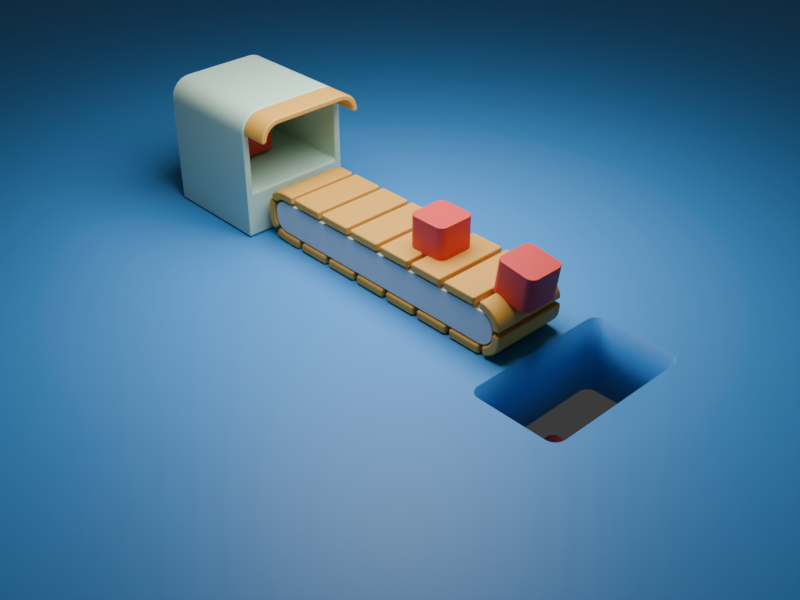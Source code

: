 # Source: bagaj_animation.blend  (saved by Blender 4.0.36; exported with 4.5.12 LTS)
import bpy
from mathutils import Matrix  # noqa: F401  (used for matrix-valued properties, if any)

bpy.ops.wm.read_factory_settings(use_empty=True)
scene = bpy.context.scene
scene.name = 'Scene'

# ---- collections
col_collection = bpy.data.collections.new('Collection'); scene.collection.children.link(col_collection)

# ---- materials (node trees are filled in below, after node groups)
mat_material_001 = bpy.data.materials.new('Material.001')
mat_material_003 = bpy.data.materials.new('Material.003')
mat_material_002 = bpy.data.materials.new('Material.002')
mat_bg = bpy.data.materials.new('bg')

# ---- node groups
ng_auto_smooth = bpy.data.node_groups.new('Auto Smooth', 'GeometryNodeTree')
_s = ng_auto_smooth.interface.new_socket(name='Geometry', in_out='OUTPUT', socket_type='NodeSocketGeometry')
_s = ng_auto_smooth.interface.new_socket(name='Geometry', in_out='INPUT', socket_type='NodeSocketGeometry')
_s = ng_auto_smooth.interface.new_socket(name='Angle', in_out='INPUT', socket_type='NodeSocketFloat')
_s.subtype = 'ANGLE'
_s.min_value = 0.0
_s.max_value = 3.142
ng_auto_smooth.is_modifier = True
_N = ng_auto_smooth.nodes; _L = ng_auto_smooth.links
n0 = _N.new('NodeGroupOutput'); n0.name = 'Group Output'; n0.location = (480, -100)
n1 = _N.new('NodeGroupInput'); n1.name = 'Group Input'; n1.location = (-420, -300)
n2 = _N.new('NodeGroupInput'); n2.name = 'Group Input.001'; n2.location = (-60, -100)
n3 = _N.new('GeometryNodeSetShadeSmooth'); n3.name = 'Set Shade Smooth'; n3.location = (120, -100)
n3.domain = 'EDGE'
n4 = _N.new('GeometryNodeSetShadeSmooth'); n4.name = 'Set Shade Smooth.001'; n4.location = (300, -100)
n5 = _N.new('GeometryNodeInputMeshEdgeAngle'); n5.name = 'Edge Angle'; n5.location = (-420, -220)
n6 = _N.new('GeometryNodeInputEdgeSmooth'); n6.name = 'Is Edge Smooth'; n6.location = (-60, -160)
n7 = _N.new('GeometryNodeInputShadeSmooth'); n7.name = 'Is Face Smooth'; n7.location = (-240, -340)
n8 = _N.new('FunctionNodeBooleanMath'); n8.name = 'Boolean Math'; n8.location = (-60, -220)
n9 = _N.new('FunctionNodeCompare'); n9.name = 'Compare'; n9.location = (-240, -180)
n9.operation = 'LESS_EQUAL'
_L.new(n5.outputs[0], n9.inputs[0])
_L.new(n4.outputs[0], n0.inputs[0])
_L.new(n1.outputs[1], n9.inputs[1])
_L.new(n9.outputs[0], n8.inputs[0])
_L.new(n7.outputs[0], n8.inputs[1])
_L.new(n2.outputs[0], n3.inputs[0])
_L.new(n6.outputs[0], n3.inputs[1])
_L.new(n3.outputs[0], n4.inputs[0])
_L.new(n8.outputs[0], n3.inputs[2])
n0.is_active_output = True

# ---- material node trees
mat_material_001.use_nodes = True; mat_material_001.node_tree.nodes.clear()
_N = mat_material_001.node_tree.nodes; _L = mat_material_001.node_tree.links
n0 = _N.new('ShaderNodeBsdfPrincipled'); n0.name = 'Principled BSDF'; n0.location = (10, 300)
n0.inputs[0].default_value = (0.8004, 0.4164, 0.07159, 1.0)
n0.inputs[3].default_value = 1.45
n1 = _N.new('ShaderNodeOutputMaterial'); n1.name = 'Material Output'; n1.location = (300, 300)
_L.new(n0.outputs[0], n1.inputs[0])
n1.is_active_output = True
mat_material_003.use_nodes = True; mat_material_003.node_tree.nodes.clear()
_N = mat_material_003.node_tree.nodes; _L = mat_material_003.node_tree.links
n0 = _N.new('ShaderNodeBsdfPrincipled'); n0.name = 'Principled BSDF'; n0.location = (10, 300)
n0.inputs[0].default_value = (0.5499, 0.8025, 0.6442, 1.0)
n0.inputs[3].default_value = 1.45
n1 = _N.new('ShaderNodeOutputMaterial'); n1.name = 'Material Output'; n1.location = (300, 300)
_L.new(n0.outputs[0], n1.inputs[0])
n1.is_active_output = True
mat_material_002.use_nodes = True; mat_material_002.node_tree.nodes.clear()
_N = mat_material_002.node_tree.nodes; _L = mat_material_002.node_tree.links
n0 = _N.new('ShaderNodeBsdfPrincipled'); n0.name = 'Principled BSDF'; n0.location = (10, 300)
n0.inputs[0].default_value = (0.8003, 0.05394, 0.05394, 1.0)
n0.inputs[3].default_value = 1.45
n1 = _N.new('ShaderNodeOutputMaterial'); n1.name = 'Material Output'; n1.location = (300, 300)
_L.new(n0.outputs[0], n1.inputs[0])
n1.is_active_output = True
mat_bg.use_nodes = True; mat_bg.node_tree.nodes.clear()
_N = mat_bg.node_tree.nodes; _L = mat_bg.node_tree.links
n0 = _N.new('ShaderNodeBsdfPrincipled'); n0.name = 'Principled BSDF'; n0.location = (10, 300)
n0.inputs[0].default_value = (0.06568, 0.3293, 0.8009, 1.0)
n0.inputs[3].default_value = 1.45
n1 = _N.new('ShaderNodeOutputMaterial'); n1.name = 'Material Output'; n1.location = (300, 300)
_L.new(n0.outputs[0], n1.inputs[0])
n1.is_active_output = True

# ---- world
world_world = bpy.data.worlds.new('World'); scene.world = world_world
world_world.use_nodes = True; world_world.node_tree.nodes.clear()
_N = world_world.node_tree.nodes; _L = world_world.node_tree.links
n0 = _N.new('ShaderNodeOutputWorld'); n0.name = 'World Output'; n0.location = (300, 300)
n1 = _N.new('ShaderNodeBackground'); n1.name = 'Background'; n1.location = (10, 300)
n1.inputs[0].default_value = (0.05088, 0.05088, 0.05088, 1.0)
_L.new(n1.outputs[0], n0.inputs[0])
n0.is_active_output = True
world_world.color = (0.05088, 0.05088, 0.05088)
world_world.use_sun_shadow = False
world_world.sun_shadow_jitter_overblur = 0.0

# ---- cameras
cam_camera = bpy.data.cameras.new('Camera')
cam_camera.clip_end = 100.0
cam_camera.ortho_scale = 7.314

# ---- lights
light_area = bpy.data.lights.new('Area', 'AREA')
light_area.transmission_factor = 0.0
light_area.energy = 500.0
light_area.shadow_maximum_resolution = 0.006
light_area.use_absolute_resolution = True
light_area.shape = 'DISK'
light_area.size = 1.0
light_area.size_y = 1.0
light_area_001 = bpy.data.lights.new('Area.001', 'AREA')
light_area_001.transmission_factor = 0.0
light_area_001.energy = 500.0
light_area_001.shadow_maximum_resolution = 0.006
light_area_001.use_absolute_resolution = True
light_area_001.shape = 'DISK'
light_area_001.size = 1.0
light_area_001.size_y = 1.0

# ---- meshes
me_plane_001 = bpy.data.meshes.new('Plane.001')
me_plane_001.from_pydata([(-2.682e-07, -0.5811, 0.0), (0.5311, -0.5811, 0.0), (-2.682e-07, 0.5811, 0.0), (0.5311, 0.5811, 0.0), (0.08852, -0.5811, 0.0), (0.177, -0.5811, 0.0), (0.2656, -0.5811, 0.0), (0.3541, -0.5811, 0.0), (0.4426, -0.5811, 0.0), (0.4426, 0.5811, 0.0), (0.3541, 0.5811, 0.0), (0.2656, 0.5811, 0.0), (0.177, 0.5811, 0.0), (0.08852, 0.5811, 0.0)], [], [(8, 1, 3, 9), (0, 4, 13, 2), (4, 5, 12, 13), (5, 6, 11, 12), (6, 7, 10, 11), (7, 8, 9, 10)])
me_plane_001.polygons.foreach_set('use_smooth', [True] * 6)
_uv = me_plane_001.uv_layers.new(name='UVMap')
_uv.uv.foreach_set('vector', [0.8333, 0.0, 1.0, 0.0, 1.0, 1.0, 0.8333, 1.0, 0.0, 0.0, 0.1667, 0.0, 0.1667, 1.0, 0.0, 1.0, 0.1667, 0.0, 0.3333, 0.0, 0.3333, 1.0, 0.1667, 1.0, 0.3333, 0.0, 0.5, 0.0, 0.5, 1.0, 0.3333, 1.0, 0.5, 0.0, 0.6667, 0.0, 0.6667, 1.0, 0.5, 1.0, 0.6667, 0.0, 0.8333, 0.0, 0.8333, 1.0, 0.6667, 1.0])
me_plane_001.materials.append(mat_material_001)
me_plane_001.update()
me_plane_002 = bpy.data.meshes.new('Plane.002')
me_plane_002.from_pydata([(-2.078, -0.5448, -0.06802), (-2.048, -0.5448, -0.1264), (-2.002, -0.5448, -0.1728), (-1.943, -0.5448, -0.2025), (-1.878, 0.0, -0.2128), (-2.088, 0.0, 0.02279), (-1.943, 0.0, -0.2025), (-2.002, 0.0, -0.1728), (-2.048, 0.0, -0.1264), (-2.078, 0.0, -0.06802), (2.088, 0.0, 0.02279), (1.878, 0.0, -0.2128), (2.078, 0.0, -0.06802), (2.048, 0.0, -0.1264), (2.002, 0.0, -0.1728), (1.943, 0.0, -0.2025), (-1.878, 0.0, 0.2583), (-1.878, -0.5448, -0.2128), (-1.943, 0.0, 0.2481), (-2.002, 0.0, 0.2183), (-2.048, 0.0, 0.172), (-2.078, 0.0, 0.1136), (1.878, 0.0, 0.2583), (-2.088, -0.5448, 0.02279), (1.943, 0.0, 0.2481), (2.002, 0.0, 0.2183), (2.048, 0.0, 0.172), (2.078, 0.0, 0.1136), (2.088, -0.5448, 0.02279), (1.878, -0.5448, -0.2128), (2.078, -0.5448, -0.06802), (2.048, -0.5448, -0.1264), (2.002, -0.5448, -0.1728), (1.943, -0.5448, -0.2025), (-1.878, -0.5448, 0.2583), (-1.943, -0.5448, 0.2481), (-2.002, -0.5448, 0.2183), (-2.048, -0.5448, 0.172), (-2.078, -0.5448, 0.1136), (1.878, -0.5448, 0.2583), (1.943, -0.5448, 0.2481), (2.002, -0.5448, 0.2183), (2.048, -0.5448, 0.172), (2.078, -0.5448, 0.1136)], [], [(23, 0, 1, 2, 3, 17, 29, 33, 32, 31, 30, 28, 43, 42, 41, 40, 39, 34, 35, 36, 37, 38), (4, 11, 29, 17), (19, 20, 37, 36), (10, 27, 43, 28), (27, 26, 42, 43), (11, 15, 33, 29), (20, 21, 38, 37), (26, 25, 41, 42), (15, 14, 32, 33), (5, 9, 0, 23), (25, 24, 40, 41), (14, 13, 31, 32), (9, 8, 1, 0), (24, 22, 39, 40), (13, 12, 30, 31), (8, 7, 2, 1), (22, 16, 34, 39), (12, 10, 28, 30), (7, 6, 3, 2), (16, 18, 35, 34), (6, 4, 17, 3), (18, 19, 36, 35), (21, 5, 23, 38)])
_uv = me_plane_002.uv_layers.new(name='UVMap')
_uv.uv.foreach_set('vector', [0.0, 0.4447, 0.002455, 0.3073, 0.009581, 0.1833, 0.02068, 0.08492, 0.03466, 0.02176, 0.05017, 0.0, 0.9498, 0.0, 0.9653, 0.02176, 0.9793, 0.08492, 0.9904, 0.1833, 0.9975, 0.3073, 1.0, 0.5553, 0.9975, 0.6927, 0.9904, 0.8167, 0.9793, 0.9151, 0.9653, 0.9782, 0.9498, 1.0, 0.05017, 1.0, 0.03466, 0.9782, 0.02068, 0.9151, 0.009581, 0.8167, 0.002455, 0.6927, 0.05017, 0.0, 0.9498, 0.0, 0.9498, 0.0, 0.05017, 0.0, 0.02068, 0.9151, 0.009581, 0.8167, 0.009581, 0.8167, 0.02068, 0.9151, 1.0, 0.5553, 0.9975, 0.6927, 0.9975, 0.6927, 1.0, 0.5553, 0.9975, 0.6927, 0.9904, 0.8167, 0.9904, 0.8167, 0.9975, 0.6927, 0.9498, 0.0, 0.9653, 0.02176, 0.9653, 0.02176, 0.9498, 0.0, 0.009581, 0.8167, 0.002455, 0.6927, 0.002455, 0.6927, 0.009581, 0.8167, 0.9904, 0.8167, 0.9793, 0.9151, 0.9793, 0.9151, 0.9904, 0.8167, 0.9653, 0.02176, 0.9793, 0.08492, 0.9793, 0.08492, 0.9653, 0.02176, 0.0, 0.4447, 0.002455, 0.3073, 0.002455, 0.3073, 0.0, 0.4447, 0.9793, 0.9151, 0.9653, 0.9782, 0.9653, 0.9782, 0.9793, 0.9151, 0.9793, 0.08492, 0.9904, 0.1833, 0.9904, 0.1833, 0.9793, 0.08492, 0.002455, 0.3073, 0.009581, 0.1833, 0.009581, 0.1833, 0.002455, 0.3073, 0.9653, 0.9782, 0.9498, 1.0, 0.9498, 1.0, 0.9653, 0.9782, 0.9904, 0.1833, 0.9975, 0.3073, 0.9975, 0.3073, 0.9904, 0.1833, 0.009581, 0.1833, 0.02068, 0.08492, 0.02068, 0.08492, 0.009581, 0.1833, 0.9498, 1.0, 0.05017, 1.0, 0.05017, 1.0, 0.9498, 1.0, 0.9975, 0.3073, 1.0, 0.5553, 1.0, 0.5553, 0.9975, 0.3073, 0.02068, 0.08492, 0.03466, 0.02176, 0.03466, 0.02176, 0.02068, 0.08492, 0.05017, 1.0, 0.03466, 0.9782, 0.03466, 0.9782, 0.05017, 1.0, 0.03466, 0.02176, 0.05017, 0.0, 0.05017, 0.0, 0.03466, 0.02176, 0.03466, 0.9782, 0.02068, 0.9151, 0.02068, 0.9151, 0.03466, 0.9782, 0.002455, 0.6927, 0.0, 0.4447, 0.0, 0.4447, 0.002455, 0.6927])
me_plane_002.update()
me_plane_003 = bpy.data.meshes.new('Plane.003')
me_plane_003.from_pydata([(-0.8665, -0.8665, 0.0), (0.8665, -0.7704, 0.7146), (-0.8665, 0.8665, 0.0), (0.8665, 0.7704, 0.7146), (-0.8665, 0.5535, 1.925), (-0.8665, 0.8665, 1.612), (-0.8665, 0.6232, 1.917), (-0.8665, 0.6893, 1.894), (-0.8665, 0.7487, 1.857), (-0.8665, 0.7983, 1.807), (-0.8665, 0.8355, 1.748), (-0.8665, 0.8587, 1.682), (-0.8665, -0.8665, 1.612), (-0.8665, -0.5535, 1.925), (-0.8665, -0.8587, 1.682), (-0.8665, -0.8355, 1.748), (-0.8665, -0.7983, 1.807), (-0.8665, -0.7487, 1.857), (-0.8665, -0.6893, 1.894), (-0.8665, -0.6232, 1.917), (0.8665, -0.5481, 1.829), (0.8665, -0.7704, 1.607), (0.8665, -0.6016, 1.823), (0.8665, -0.6474, 1.807), (0.8665, -0.6884, 1.781), (0.8665, -0.7226, 1.747), (0.8665, -0.7484, 1.706), (0.8665, -0.7644, 1.66), (0.8665, 0.7704, 1.607), (0.8665, 0.5481, 1.829), (0.8665, 0.7644, 1.66), (0.8665, 0.7484, 1.706), (0.8665, 0.7226, 1.747), (0.8665, 0.6884, 1.781), (0.8665, 0.6474, 1.807), (0.8665, 0.6016, 1.823), (0.8665, -0.8665, 0.0), (0.8665, 0.8665, 0.0), (0.8665, -0.8665, 1.612), (0.8665, -0.8587, 1.682), (0.8665, -0.8355, 1.748), (0.8665, -0.7983, 1.807), (0.8665, -0.7487, 1.857), (0.8665, -0.6893, 1.894), (0.8665, -0.6232, 1.917), (0.8665, -0.5535, 1.925), (0.8665, 0.8587, 1.682), (0.8665, 0.8665, 1.612), (0.8665, 0.8355, 1.748), (0.8665, 0.7983, 1.807), (0.8665, 0.7487, 1.857), (0.8665, 0.6893, 1.894), (0.8665, 0.6232, 1.917), (0.8665, 0.5535, 1.925), (-0.646, -0.7704, 0.7146), (-0.646, 0.7704, 0.7146), (-0.646, -0.7704, 1.607), (-0.646, -0.7644, 1.66), (-0.646, -0.7484, 1.706), (-0.646, -0.7226, 1.747), (-0.646, -0.6884, 1.781), (-0.646, -0.6474, 1.807), (-0.646, -0.6016, 1.823), (-0.646, -0.5481, 1.829), (-0.646, 0.7644, 1.66), (-0.646, 0.7704, 1.607), (-0.646, 0.7484, 1.706), (-0.646, 0.7226, 1.747), (-0.646, 0.6884, 1.781), (-0.646, 0.6474, 1.807), (-0.646, 0.6016, 1.823), (-0.646, 0.5481, 1.829)], [], [(0, 2, 37, 36), (37, 2, 5, 47), (13, 45, 53, 4), (0, 36, 38, 12), (34, 35, 70, 69), (12, 38, 39, 14), (14, 39, 40, 15), (15, 40, 41, 16), (16, 41, 42, 17), (17, 42, 43, 18), (18, 43, 44, 19), (19, 44, 45, 13), (47, 5, 11, 46), (46, 11, 10, 48), (48, 10, 9, 49), (49, 9, 8, 50), (50, 8, 7, 51), (51, 7, 6, 52), (52, 6, 4, 53), (2, 0, 12, 14, 15, 16, 17, 18, 19, 13, 4, 6, 7, 8, 9, 10, 11, 5), (3, 1, 36, 37), (21, 27, 39, 38), (27, 26, 40, 39), (26, 25, 41, 40), (25, 24, 42, 41), (24, 23, 43, 42), (23, 22, 44, 43), (22, 20, 45, 44), (30, 28, 47, 46), (31, 30, 46, 48), (32, 31, 48, 49), (33, 32, 49, 50), (34, 33, 50, 51), (35, 34, 51, 52), (29, 35, 52, 53), (20, 29, 53, 45), (28, 3, 37, 47), (1, 21, 38, 36), (54, 55, 65, 64, 66, 67, 68, 69, 70, 71, 63, 62, 61, 60, 59, 58, 57, 56), (22, 23, 61, 62), (35, 29, 71, 70), (20, 22, 62, 63), (1, 3, 55, 54), (29, 20, 63, 71), (28, 30, 64, 65), (27, 21, 56, 57), (3, 28, 65, 55), (30, 31, 66, 64), (26, 27, 57, 58), (21, 1, 54, 56), (31, 32, 67, 66), (25, 26, 58, 59), (32, 33, 68, 67), (24, 25, 59, 60), (33, 34, 69, 68), (23, 24, 60, 61)])
me_plane_003.polygons.foreach_set('use_smooth', [True] * 56)
_uv = me_plane_003.uv_layers.new(name='UVMap')
_uv.uv.foreach_set('vector', [0.0, 0.0, 0.0, 1.0, 1.0, 1.0, 1.0, 0.0, 1.0, 1.0, 0.0, 1.0, 0.0, 1.0, 1.0, 1.0, 0.0, 0.1806, 1.0, 0.1806, 1.0, 0.8194, 0.0, 0.8194, 0.0, 0.0, 1.0, 0.0, 1.0, 0.0, 0.0, 0.0, 1.0, 0.8764, 1.0, 0.8488, 1.0, 0.8488, 1.0, 0.8764, 0.0, 0.0, 1.0, 0.0, 1.0, 0.001509, 0.0, 0.001509, 0.0, 0.001509, 1.0, 0.001509, 1.0, 0.005962, 0.0, 0.005962, 0.0, 0.005962, 1.0, 0.005962, 1.0, 0.01313, 0.0, 0.01313, 0.0, 0.01313, 1.0, 0.01313, 1.0, 0.068, 0.0, 0.068, 0.0, 0.068, 1.0, 0.068, 1.0, 0.1022, 0.0, 0.1022, 0.0, 0.1022, 1.0, 0.1022, 1.0, 0.1404, 0.0, 0.1404, 0.0, 0.1404, 1.0, 0.1404, 1.0, 0.1806, 0.0, 0.1806, 1.0, 1.0, 0.0, 1.0, 0.0, 0.9985, 1.0, 0.9985, 1.0, 0.9985, 0.0, 0.9985, 0.0, 0.994, 1.0, 0.994, 1.0, 0.994, 0.0, 0.994, 0.0, 0.9869, 1.0, 0.9869, 1.0, 0.9869, 0.0, 0.9869, 0.0, 0.932, 1.0, 0.932, 1.0, 0.932, 0.0, 0.932, 0.0, 0.8978, 1.0, 0.8978, 1.0, 0.8978, 0.0, 0.8978, 0.0, 0.8596, 1.0, 0.8596, 1.0, 0.8596, 0.0, 0.8596, 0.0, 0.8194, 1.0, 0.8194, 0.0, 1.0, 0.0, 0.0, 0.0, 0.0, 0.0, 0.001509, 0.0, 0.005962, 0.0, 0.01313, 0.0, 0.068, 0.0, 0.1022, 0.0, 0.1404, 0.0, 0.1806, 0.0, 0.8194, 0.0, 0.8596, 0.0, 0.8978, 0.0, 0.932, 0.0, 0.9869, 0.0, 0.994, 0.0, 0.9985, 0.0, 1.0, 1.0, 0.9445, 1.0, 0.05548, 1.0, 0.0, 1.0, 1.0, 1.0, 0.05272, 1.0, 0.05383, 1.0, 0.001509, 1.0, 0.0, 1.0, 0.05383, 1.0, 0.06032, 1.0, 0.005962, 1.0, 0.001509, 1.0, 0.06032, 1.0, 0.07455, 1.0, 0.01313, 1.0, 0.005962, 1.0, 0.07455, 1.0, 0.09722, 1.0, 0.068, 1.0, 0.01313, 1.0, 0.09722, 1.0, 0.1236, 1.0, 0.1022, 1.0, 0.068, 1.0, 0.1236, 1.0, 0.1512, 1.0, 0.1404, 1.0, 0.1022, 1.0, 0.1512, 1.0, 0.1827, 1.0, 0.1806, 1.0, 0.1404, 1.0, 0.9462, 1.0, 0.9473, 1.0, 1.0, 1.0, 0.9985, 1.0, 0.9397, 1.0, 0.9462, 1.0, 0.9985, 1.0, 0.994, 1.0, 0.9255, 1.0, 0.9397, 1.0, 0.994, 1.0, 0.9869, 1.0, 0.9028, 1.0, 0.9255, 1.0, 0.9869, 1.0, 0.932, 1.0, 0.8764, 1.0, 0.9028, 1.0, 0.932, 1.0, 0.8978, 1.0, 0.8488, 1.0, 0.8764, 1.0, 0.8978, 1.0, 0.8596, 1.0, 0.8173, 1.0, 0.8488, 1.0, 0.8596, 1.0, 0.8194, 1.0, 0.1827, 1.0, 0.8173, 1.0, 0.8194, 1.0, 0.1806, 1.0, 0.9473, 1.0, 0.9445, 1.0, 1.0, 1.0, 1.0, 1.0, 0.05548, 1.0, 0.05272, 1.0, 0.0, 1.0, 0.0, 1.0, 0.05548, 1.0, 0.9445, 1.0, 0.9473, 1.0, 0.9462, 1.0, 0.9397, 1.0, 0.9255, 1.0, 0.9028, 1.0, 0.8764, 1.0, 0.8488, 1.0, 0.8173, 1.0, 0.1827, 1.0, 0.1512, 1.0, 0.1236, 1.0, 0.09722, 1.0, 0.07455, 1.0, 0.06032, 1.0, 0.05383, 1.0, 0.05272, 1.0, 0.1512, 1.0, 0.1236, 1.0, 0.1236, 1.0, 0.1512, 1.0, 0.8488, 1.0, 0.8173, 1.0, 0.8173, 1.0, 0.8488, 1.0, 0.1827, 1.0, 0.1512, 1.0, 0.1512, 1.0, 0.1827, 1.0, 0.05548, 1.0, 0.9445, 1.0, 0.9445, 1.0, 0.05548, 1.0, 0.8173, 1.0, 0.1827, 1.0, 0.1827, 1.0, 0.8173, 1.0, 0.9473, 1.0, 0.9462, 1.0, 0.9462, 1.0, 0.9473, 1.0, 0.05383, 1.0, 0.05272, 1.0, 0.05272, 1.0, 0.05383, 1.0, 0.9445, 1.0, 0.9473, 1.0, 0.9473, 1.0, 0.9445, 1.0, 0.9462, 1.0, 0.9397, 1.0, 0.9397, 1.0, 0.9462, 1.0, 0.06032, 1.0, 0.05383, 1.0, 0.05383, 1.0, 0.06032, 1.0, 0.05272, 1.0, 0.05548, 1.0, 0.05548, 1.0, 0.05272, 1.0, 0.9397, 1.0, 0.9255, 1.0, 0.9255, 1.0, 0.9397, 1.0, 0.07455, 1.0, 0.06032, 1.0, 0.06032, 1.0, 0.07455, 1.0, 0.9255, 1.0, 0.9028, 1.0, 0.9028, 1.0, 0.9255, 1.0, 0.09722, 1.0, 0.07455, 1.0, 0.07455, 1.0, 0.09722, 1.0, 0.9028, 1.0, 0.8764, 1.0, 0.8764, 1.0, 0.9028, 1.0, 0.1236, 1.0, 0.09722, 1.0, 0.09722, 1.0, 0.1236])
me_plane_003.materials.append(mat_material_003)
me_plane_003.update()
me_cube = bpy.data.meshes.new('Cube')
me_cube.from_pydata([(-0.6187, -1.0, 0.0), (-1.0, -0.6187, 0.0), (-0.7036, -0.9904, 0.0), (-0.7842, -0.9622, 0.0), (-0.8564, -0.9168, 0.0), (-0.9168, -0.8564, 0.0), (-0.9622, -0.7842, 0.0), (-0.9904, -0.7036, 0.0), (-1.0, -0.6187, 1.694), (-0.6187, -1.0, 1.694), (-0.9904, -0.7036, 1.694), (-0.9622, -0.7842, 1.694), (-0.9168, -0.8564, 1.694), (-0.8564, -0.9168, 1.694), (-0.7842, -0.9622, 1.694), (-0.7036, -0.9904, 1.694), (-1.0, 0.6187, 0.0), (-0.6187, 1.0, 0.0), (-0.9904, 0.7036, 0.0), (-0.9622, 0.7842, 0.0), (-0.9168, 0.8564, 0.0), (-0.8564, 0.9168, 0.0), (-0.7842, 0.9622, 0.0), (-0.7036, 0.9904, 0.0), (-0.6187, 1.0, 1.694), (-1.0, 0.6187, 1.694), (-0.7036, 0.9904, 1.694), (-0.7842, 0.9622, 1.694), (-0.8564, 0.9168, 1.694), (-0.9168, 0.8564, 1.694), (-0.9622, 0.7842, 1.694), (-0.9904, 0.7036, 1.694), (1.0, -0.6187, 0.0), (0.6187, -1.0, 0.0), (0.9904, -0.7036, 0.0), (0.9622, -0.7842, 0.0), (0.9168, -0.8564, 0.0), (0.8564, -0.9168, 0.0), (0.7842, -0.9622, 0.0), (0.7036, -0.9904, 0.0), (0.6187, -1.0, 1.694), (1.0, -0.6187, 1.694), (0.7036, -0.9904, 1.694), (0.7842, -0.9622, 1.694), (0.8564, -0.9168, 1.694), (0.9168, -0.8564, 1.694), (0.9622, -0.7842, 1.694), (0.9904, -0.7036, 1.694), (0.6187, 1.0, 0.0), (1.0, 0.6187, 0.0), (0.7036, 0.9904, 0.0), (0.7842, 0.9622, 0.0), (0.8564, 0.9168, 0.0), (0.9168, 0.8564, 0.0), (0.9622, 0.7842, 0.0), (0.9904, 0.7036, 0.0), (1.0, 0.6187, 1.694), (0.6187, 1.0, 1.694), (0.9904, 0.7036, 1.694), (0.9622, 0.7842, 1.694), (0.9168, 0.8564, 1.694), (0.8564, 0.9168, 1.694), (0.7842, 0.9622, 1.694), (0.7036, 0.9904, 1.694)], [], [(33, 40, 9, 0), (49, 56, 41, 32), (56, 58, 59, 60, 61, 62, 63, 57, 24, 26, 27, 28, 29, 30, 31, 25, 8, 10, 11, 12, 13, 14, 15, 9, 40, 42, 43, 44, 45, 46, 47, 41), (1, 8, 25, 16), (17, 24, 57, 48), (0, 9, 15, 2), (2, 15, 14, 3), (3, 14, 13, 4), (4, 13, 12, 5), (5, 12, 11, 6), (6, 11, 10, 7), (7, 10, 8, 1), (24, 17, 23, 26), (26, 23, 22, 27), (27, 22, 21, 28), (28, 21, 20, 29), (29, 20, 19, 30), (30, 19, 18, 31), (31, 18, 16, 25), (56, 49, 55, 58), (58, 55, 54, 59), (59, 54, 53, 60), (60, 53, 52, 61), (61, 52, 51, 62), (62, 51, 50, 63), (63, 50, 48, 57), (40, 33, 39, 42), (42, 39, 38, 43), (43, 38, 37, 44), (44, 37, 36, 45), (45, 36, 35, 46), (46, 35, 34, 47), (47, 34, 32, 41), (16, 18, 19, 20, 21, 22, 23, 17, 48, 50, 51, 52, 53, 54, 55, 49, 32, 34, 35, 36, 37, 38, 39, 33, 0, 2, 3, 4, 5, 6, 7, 1)])
me_cube.polygons.foreach_set('use_smooth', [True] * 34)
_uv = me_cube.uv_layers.new(name='UVMap')
_uv.uv.foreach_set('vector', [0.375, 0.7977, 0.625, 0.7977, 0.625, 0.9523, 0.375, 0.9523, 0.375, 0.5477, 0.625, 0.5477, 0.625, 0.7023, 0.375, 0.7023, 0.625, 0.5477, 0.6262, 0.5371, 0.6297, 0.527, 0.6354, 0.5179, 0.6429, 0.5104, 0.652, 0.5047, 0.6621, 0.5012, 0.6727, 0.5, 0.8273, 0.5, 0.8379, 0.5012, 0.848, 0.5047, 0.8571, 0.5104, 0.8646, 0.5179, 0.8703, 0.527, 0.8738, 0.5371, 0.875, 0.5477, 0.875, 0.7023, 0.8738, 0.7129, 0.8703, 0.723, 0.8646, 0.7321, 0.8571, 0.7396, 0.848, 0.7453, 0.8379, 0.7488, 0.8273, 0.75, 0.6727, 0.75, 0.6621, 0.7488, 0.652, 0.7453, 0.6429, 0.7396, 0.6354, 0.7321, 0.6297, 0.723, 0.6262, 0.7129, 0.625, 0.7023, 0.375, 0.04766, 0.625, 0.04766, 0.625, 0.2023, 0.375, 0.2023, 0.375, 0.2977, 0.625, 0.2977, 0.625, 0.4523, 0.375, 0.4523, 0.375, 0.9523, 0.625, 0.9523, 0.625, 0.9629, 0.375, 0.9629, 0.375, 0.9629, 0.625, 0.9629, 0.625, 0.973, 0.375, 0.973, 0.375, 0.973, 0.625, 0.973, 0.625, 1.0, 0.375, 1.0, 0.375, 0.0, 0.625, 0.0, 0.625, 0.01794, 0.375, 0.01794, 0.375, 0.01794, 0.625, 0.01794, 0.625, 0.02698, 0.375, 0.02698, 0.375, 0.02698, 0.625, 0.02698, 0.625, 0.03705, 0.375, 0.03705, 0.375, 0.03705, 0.625, 0.03705, 0.625, 0.04766, 0.375, 0.04766, 0.625, 0.2977, 0.375, 0.2977, 0.375, 0.2871, 0.625, 0.2871, 0.625, 0.2871, 0.375, 0.2871, 0.375, 0.277, 0.625, 0.277, 0.625, 0.277, 0.375, 0.277, 0.375, 0.2679, 0.625, 0.2679, 0.625, 0.2679, 0.375, 0.2679, 0.375, 0.2321, 0.625, 0.2321, 0.625, 0.2321, 0.375, 0.2321, 0.375, 0.223, 0.625, 0.223, 0.625, 0.223, 0.375, 0.223, 0.375, 0.2129, 0.625, 0.2129, 0.625, 0.2129, 0.375, 0.2129, 0.375, 0.2023, 0.625, 0.2023, 0.625, 0.5477, 0.375, 0.5477, 0.375, 0.5371, 0.625, 0.5371, 0.625, 0.5371, 0.375, 0.5371, 0.375, 0.527, 0.625, 0.527, 0.625, 0.527, 0.375, 0.527, 0.375, 0.5179, 0.625, 0.5179, 0.625, 0.5179, 0.375, 0.5179, 0.375, 0.4821, 0.625, 0.4821, 0.625, 0.4821, 0.375, 0.4821, 0.375, 0.473, 0.625, 0.473, 0.625, 0.473, 0.375, 0.473, 0.375, 0.4629, 0.625, 0.4629, 0.625, 0.4629, 0.375, 0.4629, 0.375, 0.4523, 0.625, 0.4523, 0.625, 0.7977, 0.375, 0.7977, 0.375, 0.7871, 0.625, 0.7871, 0.625, 0.7871, 0.375, 0.7871, 0.375, 0.777, 0.625, 0.777, 0.625, 0.777, 0.375, 0.777, 0.375, 0.7679, 0.625, 0.7679, 0.625, 0.7679, 0.375, 0.7679, 0.375, 0.7321, 0.625, 0.7321, 0.625, 0.7321, 0.375, 0.7321, 0.375, 0.723, 0.625, 0.723, 0.625, 0.723, 0.375, 0.723, 0.375, 0.7129, 0.625, 0.7129, 0.625, 0.7129, 0.375, 0.7129, 0.375, 0.7023, 0.625, 0.7023, 0.125, 0.5477, 0.1262, 0.5371, 0.1297, 0.527, 0.1354, 0.5179, 0.1429, 0.5104, 0.152, 0.5047, 0.1621, 0.5012, 0.1727, 0.5, 0.3273, 0.5, 0.3379, 0.5012, 0.348, 0.5047, 0.3571, 0.5104, 0.3646, 0.5179, 0.3703, 0.527, 0.3738, 0.5371, 0.375, 0.5477, 0.375, 0.7023, 0.3738, 0.7129, 0.3703, 0.723, 0.3646, 0.7321, 0.3571, 0.7396, 0.348, 0.7453, 0.3379, 0.7488, 0.3273, 0.75, 0.1727, 0.75, 0.1621, 0.7488, 0.152, 0.7453, 0.1429, 0.7396, 0.1354, 0.7321, 0.1297, 0.723, 0.1262, 0.7129, 0.125, 0.7023])
me_cube.materials.append(mat_material_002)
me_cube.update()
me_plane = bpy.data.meshes.new('Plane')
me_plane.from_pydata([(-14.87, -14.87, 0.0), (14.87, -14.87, 0.0), (-14.87, 14.87, 0.0), (14.87, 14.87, 0.0), (-14.87, 14.87, -1.176), (-14.87, -14.87, -1.176), (14.87, -14.87, -1.176), (14.87, 14.87, -1.176)], [], [(0, 1, 3, 2), (5, 4, 7, 6), (1, 6, 7, 3), (2, 4, 5, 0), (3, 7, 4, 2), (0, 5, 6, 1)])
_uv = me_plane.uv_layers.new(name='UVMap')
_uv.uv.foreach_set('vector', [0.0, 0.0, 1.0, 0.0, 1.0, 1.0, 0.0, 1.0, 0.0, 0.0, 0.0, 1.0, 1.0, 1.0, 1.0, 0.0, 1.0, 0.0, 1.0, 0.0, 1.0, 1.0, 1.0, 1.0, 0.0, 1.0, 0.0, 1.0, 0.0, 0.0, 0.0, 0.0, 1.0, 1.0, 1.0, 1.0, 0.0, 1.0, 0.0, 1.0, 0.0, 0.0, 0.0, 0.0, 1.0, 0.0, 1.0, 0.0])
me_plane.materials.append(mat_bg)
me_plane.update()
me_cube_001 = bpy.data.meshes.new('Cube.001')
me_cube_001.from_pydata([(-0.4633, -1.0, -1.725), (-0.6008, -0.8625, -1.725), (-0.5058, -0.9933, -1.725), (-0.5441, -0.9737, -1.725), (-0.5745, -0.9433, -1.725), (-0.5941, -0.905, -1.725), (-0.6008, -0.8625, 0.2747), (-0.4633, -1.0, 0.2747), (-0.5941, -0.905, 0.2747), (-0.5745, -0.9433, 0.2747), (-0.5441, -0.9737, 0.2747), (-0.5058, -0.9933, 0.2747), (-0.6008, 0.8625, -1.725), (-0.4633, 1.0, -1.725), (-0.5941, 0.905, -1.725), (-0.5745, 0.9433, -1.725), (-0.5441, 0.9737, -1.725), (-0.5058, 0.9933, -1.725), (-0.4633, 1.0, 0.2747), (-0.6008, 0.8625, 0.2747), (-0.5058, 0.9933, 0.2747), (-0.5441, 0.9737, 0.2747), (-0.5745, 0.9433, 0.2747), (-0.5941, 0.905, 0.2747), (0.6008, -0.8625, -1.725), (0.4633, -1.0, -1.725), (0.5941, -0.905, -1.725), (0.5745, -0.9433, -1.725), (0.5441, -0.9737, -1.725), (0.5058, -0.9933, -1.725), (0.4633, -1.0, 0.2747), (0.6008, -0.8625, 0.2747), (0.5058, -0.9933, 0.2747), (0.5441, -0.9737, 0.2747), (0.5745, -0.9433, 0.2747), (0.5941, -0.905, 0.2747), (0.4633, 1.0, -1.725), (0.6008, 0.8625, -1.725), (0.5058, 0.9933, -1.725), (0.5441, 0.9737, -1.725), (0.5745, 0.9433, -1.725), (0.5941, 0.905, -1.725), (0.6008, 0.8625, 0.2747), (0.4633, 1.0, 0.2747), (0.5941, 0.905, 0.2747), (0.5745, 0.9433, 0.2747), (0.5441, 0.9737, 0.2747), (0.5058, 0.9933, 0.2747)], [], [(25, 30, 7, 0), (37, 42, 31, 24), (42, 44, 45, 46, 47, 43, 18, 20, 21, 22, 23, 19, 6, 8, 9, 10, 11, 7, 30, 32, 33, 34, 35, 31), (1, 6, 19, 12), (13, 18, 43, 36), (0, 7, 11, 2), (2, 11, 10, 3), (3, 10, 9, 4), (4, 9, 8, 5), (5, 8, 6, 1), (18, 13, 17, 20), (20, 17, 16, 21), (21, 16, 15, 22), (22, 15, 14, 23), (23, 14, 12, 19), (42, 37, 41, 44), (44, 41, 40, 45), (45, 40, 39, 46), (46, 39, 38, 47), (47, 38, 36, 43), (30, 25, 29, 32), (32, 29, 28, 33), (33, 28, 27, 34), (34, 27, 26, 35), (35, 26, 24, 31), (12, 14, 15, 16, 17, 13, 36, 38, 39, 40, 41, 37, 24, 26, 27, 28, 29, 25, 0, 2, 3, 4, 5, 1)])
me_cube_001.polygons.foreach_set('use_smooth', [True] * 26)
_uv = me_cube_001.uv_layers.new(name='UVMap')
_uv.uv.foreach_set('vector', [0.375, 0.7786, 0.625, 0.7786, 0.625, 0.9714, 0.375, 0.9714, 0.375, 0.5172, 0.625, 0.5172, 0.625, 0.7328, 0.375, 0.7328, 0.625, 0.5172, 0.6264, 0.5119, 0.6305, 0.5071, 0.6368, 0.5033, 0.6448, 0.5008, 0.6536, 0.5, 0.8464, 0.5, 0.8552, 0.5008, 0.8632, 0.5033, 0.8695, 0.5071, 0.8736, 0.5119, 0.875, 0.5172, 0.875, 0.7328, 0.8736, 0.7381, 0.8695, 0.7429, 0.8632, 0.7467, 0.8552, 0.7492, 0.8464, 0.75, 0.6536, 0.75, 0.6448, 0.7492, 0.6368, 0.7467, 0.6305, 0.7429, 0.6264, 0.7381, 0.625, 0.7328, 0.375, 0.01718, 0.625, 0.01718, 0.625, 0.2328, 0.375, 0.2328, 0.375, 0.2786, 0.625, 0.2786, 0.625, 0.4714, 0.375, 0.4714, 0.375, 0.9714, 0.625, 0.9714, 0.625, 0.9802, 0.375, 0.9802, 0.375, 0.9802, 0.625, 0.9802, 0.625, 1.0, 0.375, 1.0, 0.375, 0.0, 0.625, 0.0, 0.625, 0.007084, 0.375, 0.007084, 0.375, 0.007084, 0.625, 0.007084, 0.625, 0.01187, 0.375, 0.01187, 0.375, 0.01187, 0.625, 0.01187, 0.625, 0.01718, 0.375, 0.01718, 0.625, 0.2786, 0.375, 0.2786, 0.375, 0.2698, 0.625, 0.2698, 0.625, 0.2698, 0.375, 0.2698, 0.375, 0.2618, 0.625, 0.2618, 0.625, 0.2618, 0.375, 0.2618, 0.375, 0.2429, 0.625, 0.2429, 0.625, 0.2429, 0.375, 0.2429, 0.375, 0.2381, 0.625, 0.2381, 0.625, 0.2381, 0.375, 0.2381, 0.375, 0.2328, 0.625, 0.2328, 0.625, 0.5172, 0.375, 0.5172, 0.375, 0.5119, 0.625, 0.5119, 0.625, 0.5119, 0.375, 0.5119, 0.375, 0.5071, 0.625, 0.5071, 0.625, 0.5071, 0.375, 0.5071, 0.375, 0.4882, 0.625, 0.4882, 0.625, 0.4882, 0.375, 0.4882, 0.375, 0.4802, 0.625, 0.4802, 0.625, 0.4802, 0.375, 0.4802, 0.375, 0.4714, 0.625, 0.4714, 0.625, 0.7786, 0.375, 0.7786, 0.375, 0.7698, 0.625, 0.7698, 0.625, 0.7698, 0.375, 0.7698, 0.375, 0.7618, 0.625, 0.7618, 0.625, 0.7618, 0.375, 0.7618, 0.375, 0.7429, 0.625, 0.7429, 0.625, 0.7429, 0.375, 0.7429, 0.375, 0.7381, 0.625, 0.7381, 0.625, 0.7381, 0.375, 0.7381, 0.375, 0.7328, 0.625, 0.7328, 0.125, 0.5172, 0.1264, 0.5119, 0.1305, 0.5071, 0.1368, 0.5033, 0.1448, 0.5008, 0.1536, 0.5, 0.3464, 0.5, 0.3552, 0.5008, 0.3632, 0.5033, 0.3695, 0.5071, 0.3736, 0.5119, 0.375, 0.5172, 0.375, 0.7328, 0.3736, 0.7381, 0.3695, 0.7429, 0.3632, 0.7467, 0.3552, 0.7492, 0.3464, 0.75, 0.1536, 0.75, 0.1448, 0.7492, 0.1368, 0.7467, 0.1305, 0.7429, 0.1264, 0.7381, 0.125, 0.7328])
me_cube_001.update()
me_plane_004 = bpy.data.meshes.new('Plane.004')
me_plane_004.from_pydata([(0.8665, -0.5481, 1.829), (0.8665, -0.7704, 1.607), (0.8665, -0.6016, 1.823), (0.8665, -0.6474, 1.807), (0.8665, -0.6884, 1.781), (0.8665, -0.7226, 1.747), (0.8665, -0.7484, 1.706), (0.8665, -0.7644, 1.66), (0.8665, 0.7704, 1.607), (0.8665, 0.5481, 1.829), (0.8665, 0.7644, 1.66), (0.8665, 0.7484, 1.706), (0.8665, 0.7226, 1.747), (0.8665, 0.6884, 1.781), (0.8665, 0.6474, 1.807), (0.8665, 0.6016, 1.823), (0.8665, -0.8665, 1.612), (0.8665, -0.8587, 1.682), (0.8665, -0.8355, 1.748), (0.8665, -0.7983, 1.807), (0.8665, -0.7487, 1.857), (0.8665, -0.6893, 1.894), (0.8665, -0.6232, 1.917), (0.8665, -0.5535, 1.925), (0.8665, 0.8587, 1.682), (0.8665, 0.8665, 1.612), (0.8665, 0.8355, 1.748), (0.8665, 0.7983, 1.807), (0.8665, 0.7487, 1.857), (0.8665, 0.6893, 1.894), (0.8665, 0.6232, 1.917), (0.8665, 0.5535, 1.925), (1.301, -0.8665, 1.612), (1.301, -0.8587, 1.682), (1.301, -0.8355, 1.748), (1.301, -0.7983, 1.807), (1.301, -0.7487, 1.857), (1.301, -0.6893, 1.894), (1.301, -0.6232, 1.917), (1.301, -0.5535, 1.925), (1.301, 0.8587, 1.682), (1.301, 0.8665, 1.612), (1.301, 0.8355, 1.748), (1.301, 0.7983, 1.807), (1.301, 0.7487, 1.857), (1.301, 0.6893, 1.894), (1.301, 0.6232, 1.917), (1.301, 0.5535, 1.925), (1.301, -0.7704, 1.607), (1.301, -0.7644, 1.66), (1.301, -0.7484, 1.706), (1.301, -0.7226, 1.747), (1.301, -0.6884, 1.781), (1.301, -0.6474, 1.807), (1.301, -0.6016, 1.823), (1.301, -0.5481, 1.829), (1.301, 0.7644, 1.66), (1.301, 0.7704, 1.607), (1.301, 0.7484, 1.706), (1.301, 0.7226, 1.747), (1.301, 0.6884, 1.781), (1.301, 0.6474, 1.807), (1.301, 0.6016, 1.823), (1.301, 0.5481, 1.829)], [], [(1, 16, 17, 7), (7, 17, 18, 6), (6, 18, 19, 5), (5, 19, 20, 4), (4, 20, 21, 3), (3, 21, 22, 2), (2, 22, 23, 0), (10, 24, 25, 8), (11, 26, 24, 10), (12, 27, 26, 11), (13, 28, 27, 12), (14, 29, 28, 13), (15, 30, 29, 14), (9, 31, 30, 15), (0, 23, 31, 9), (48, 49, 33, 32), (49, 50, 34, 33), (50, 51, 35, 34), (51, 52, 36, 35), (52, 53, 37, 36), (53, 54, 38, 37), (54, 55, 39, 38), (56, 57, 41, 40), (58, 56, 40, 42), (59, 58, 42, 43), (60, 59, 43, 44), (61, 60, 44, 45), (62, 61, 45, 46), (63, 62, 46, 47), (55, 63, 47, 39), (7, 6, 50, 49), (20, 19, 35, 36), (16, 1, 48, 32), (6, 5, 51, 50), (21, 20, 36, 37), (5, 4, 52, 51), (22, 21, 37, 38), (4, 3, 53, 52), (23, 22, 38, 39), (3, 2, 54, 53), (25, 24, 40, 41), (2, 0, 55, 54), (24, 26, 42, 40), (10, 8, 57, 56), (26, 27, 43, 42), (11, 10, 56, 58), (27, 28, 44, 43), (12, 11, 58, 59), (28, 29, 45, 44), (13, 12, 59, 60), (29, 30, 46, 45), (8, 25, 41, 57), (14, 13, 60, 61), (30, 31, 47, 46), (17, 16, 32, 33), (15, 14, 61, 62), (31, 23, 39, 47), (18, 17, 33, 34), (9, 15, 62, 63), (1, 7, 49, 48), (19, 18, 34, 35), (0, 9, 63, 55)])
me_plane_004.polygons.foreach_set('use_smooth', [True] * 62)
_uv = me_plane_004.uv_layers.new(name='UVMap')
_uv.uv.foreach_set('vector', [1.0, 0.05272, 1.0, 0.0, 1.0, 0.001509, 1.0, 0.05383, 1.0, 0.05383, 1.0, 0.001509, 1.0, 0.005962, 1.0, 0.06032, 1.0, 0.06032, 1.0, 0.005962, 1.0, 0.01313, 1.0, 0.07455, 1.0, 0.07455, 1.0, 0.01313, 1.0, 0.068, 1.0, 0.09722, 1.0, 0.09722, 1.0, 0.068, 1.0, 0.1022, 1.0, 0.1236, 1.0, 0.1236, 1.0, 0.1022, 1.0, 0.1404, 1.0, 0.1512, 1.0, 0.1512, 1.0, 0.1404, 1.0, 0.1806, 1.0, 0.1827, 1.0, 0.9462, 1.0, 0.9985, 1.0, 1.0, 1.0, 0.9473, 1.0, 0.9397, 1.0, 0.994, 1.0, 0.9985, 1.0, 0.9462, 1.0, 0.9255, 1.0, 0.9869, 1.0, 0.994, 1.0, 0.9397, 1.0, 0.9028, 1.0, 0.932, 1.0, 0.9869, 1.0, 0.9255, 1.0, 0.8764, 1.0, 0.8978, 1.0, 0.932, 1.0, 0.9028, 1.0, 0.8488, 1.0, 0.8596, 1.0, 0.8978, 1.0, 0.8764, 1.0, 0.8173, 1.0, 0.8194, 1.0, 0.8596, 1.0, 0.8488, 1.0, 0.1827, 1.0, 0.1806, 1.0, 0.8194, 1.0, 0.8173, 1.0, 0.05272, 1.0, 0.05383, 1.0, 0.001509, 1.0, 0.0, 1.0, 0.05383, 1.0, 0.06032, 1.0, 0.005962, 1.0, 0.001509, 1.0, 0.06032, 1.0, 0.07455, 1.0, 0.01313, 1.0, 0.005962, 1.0, 0.07455, 1.0, 0.09722, 1.0, 0.068, 1.0, 0.01313, 1.0, 0.09722, 1.0, 0.1236, 1.0, 0.1022, 1.0, 0.068, 1.0, 0.1236, 1.0, 0.1512, 1.0, 0.1404, 1.0, 0.1022, 1.0, 0.1512, 1.0, 0.1827, 1.0, 0.1806, 1.0, 0.1404, 1.0, 0.9462, 1.0, 0.9473, 1.0, 1.0, 1.0, 0.9985, 1.0, 0.9397, 1.0, 0.9462, 1.0, 0.9985, 1.0, 0.994, 1.0, 0.9255, 1.0, 0.9397, 1.0, 0.994, 1.0, 0.9869, 1.0, 0.9028, 1.0, 0.9255, 1.0, 0.9869, 1.0, 0.932, 1.0, 0.8764, 1.0, 0.9028, 1.0, 0.932, 1.0, 0.8978, 1.0, 0.8488, 1.0, 0.8764, 1.0, 0.8978, 1.0, 0.8596, 1.0, 0.8173, 1.0, 0.8488, 1.0, 0.8596, 1.0, 0.8194, 1.0, 0.1827, 1.0, 0.8173, 1.0, 0.8194, 1.0, 0.1806, 1.0, 0.05383, 1.0, 0.06032, 1.0, 0.06032, 1.0, 0.05383, 1.0, 0.068, 1.0, 0.01313, 1.0, 0.01313, 1.0, 0.068, 1.0, 0.0, 1.0, 0.05272, 1.0, 0.05272, 1.0, 0.0, 1.0, 0.06032, 1.0, 0.07455, 1.0, 0.07455, 1.0, 0.06032, 1.0, 0.1022, 1.0, 0.068, 1.0, 0.068, 1.0, 0.1022, 1.0, 0.07455, 1.0, 0.09722, 1.0, 0.09722, 1.0, 0.07455, 1.0, 0.1404, 1.0, 0.1022, 1.0, 0.1022, 1.0, 0.1404, 1.0, 0.09722, 1.0, 0.1236, 1.0, 0.1236, 1.0, 0.09722, 1.0, 0.1806, 1.0, 0.1404, 1.0, 0.1404, 1.0, 0.1806, 1.0, 0.1236, 1.0, 0.1512, 1.0, 0.1512, 1.0, 0.1236, 1.0, 1.0, 1.0, 0.9985, 1.0, 0.9985, 1.0, 1.0, 1.0, 0.1512, 1.0, 0.1827, 1.0, 0.1827, 1.0, 0.1512, 1.0, 0.9985, 1.0, 0.994, 1.0, 0.994, 1.0, 0.9985, 1.0, 0.9462, 1.0, 0.9473, 1.0, 0.9473, 1.0, 0.9462, 1.0, 0.994, 1.0, 0.9869, 1.0, 0.9869, 1.0, 0.994, 1.0, 0.9397, 1.0, 0.9462, 1.0, 0.9462, 1.0, 0.9397, 1.0, 0.9869, 1.0, 0.932, 1.0, 0.932, 1.0, 0.9869, 1.0, 0.9255, 1.0, 0.9397, 1.0, 0.9397, 1.0, 0.9255, 1.0, 0.932, 1.0, 0.8978, 1.0, 0.8978, 1.0, 0.932, 1.0, 0.9028, 1.0, 0.9255, 1.0, 0.9255, 1.0, 0.9028, 1.0, 0.8978, 1.0, 0.8596, 1.0, 0.8596, 1.0, 0.8978, 1.0, 0.9473, 1.0, 1.0, 1.0, 1.0, 1.0, 0.9473, 1.0, 0.8764, 1.0, 0.9028, 1.0, 0.9028, 1.0, 0.8764, 1.0, 0.8596, 1.0, 0.8194, 1.0, 0.8194, 1.0, 0.8596, 1.0, 0.001509, 1.0, 0.0, 1.0, 0.0, 1.0, 0.001509, 1.0, 0.8488, 1.0, 0.8764, 1.0, 0.8764, 1.0, 0.8488, 1.0, 0.8194, 1.0, 0.1806, 1.0, 0.1806, 1.0, 0.8194, 1.0, 0.005962, 1.0, 0.001509, 1.0, 0.001509, 1.0, 0.005962, 1.0, 0.8173, 1.0, 0.8488, 1.0, 0.8488, 1.0, 0.8173, 1.0, 0.05272, 1.0, 0.05383, 1.0, 0.05383, 1.0, 0.05272, 1.0, 0.01313, 1.0, 0.005962, 1.0, 0.005962, 1.0, 0.01313, 1.0, 0.1827, 1.0, 0.8173, 1.0, 0.8173, 1.0, 0.1827])
me_plane_004.materials.append(mat_material_001)
me_plane_004.update()

# ---- curves / text
cu_plane = bpy.data.curves.new('Plane', 'CURVE')
cu_plane.dimensions = '3D'
_sp = cu_plane.splines.new('POLY'); _sp.points.add(21)
_sp.points.foreach_set('co', [-2.176, 0.0, 0.1467, 0.0, -2.097, 0.0, 0.06797, 0.0, -1.998, 0.0, 0.01742, 0.0, -1.888, 0.0, 0.0, 0.0, 1.888, 0.0, 0.0, 0.0, 1.998, 0.0, 0.01742, 0.0, 2.097, 0.0, 0.06797, 0.0, 2.176, 0.0, 0.1467, 0.0, 2.227, 0.0, 0.2459, 0.0, 2.244, 0.0, 0.3994, 0.0, 2.227, 0.0, 0.5529, 0.0, 2.176, 0.0, 0.6521, 0.0, 2.097, 0.0, 0.7308, 0.0, 1.998, 0.0, 0.7814, 0.0, 1.888, 0.0, 0.7988, 0.0, -1.888, 0.0, 0.7988, 0.0, -1.998, 0.0, 0.7814, 0.0, -2.097, 0.0, 0.7308, 0.0, -2.176, 0.0, 0.6521, 0.0, -2.227, 0.0, 0.5529, 0.0, -2.244, 0.0, 0.3994, 0.0, -2.227, 0.0, 0.2459, 0.0])
_sp.order_v = 0
_sp.resolution_v = 0
_sp.use_cyclic_u = True
_sp.use_endpoint_u = True
_sp.use_smooth = False
cu_plane.fill_mode = 'FULL'

# ---- objects
ob_camera = bpy.data.objects.new('Camera', cam_camera)
ob_plane = bpy.data.objects.new('Plane', cu_plane)
ob_plane_001 = bpy.data.objects.new('Plane.001', me_plane_001)
ob_plane_002 = bpy.data.objects.new('Plane.002', me_plane_002)
ob_plane_003 = bpy.data.objects.new('Plane.003', me_plane_003)
ob_cube = bpy.data.objects.new('Cube', me_cube)
ob_plane_004 = bpy.data.objects.new('Plane.004', me_plane)
ob_cube_001 = bpy.data.objects.new('Cube.001', me_cube_001)
ob_cube_002 = bpy.data.objects.new('Cube.002', me_cube)
ob_cube_003 = bpy.data.objects.new('Cube.003', me_cube)
ob_cube_004 = bpy.data.objects.new('Cube.004', me_cube)
ob_plane_005 = bpy.data.objects.new('Plane.005', me_plane_004)
ob_area = bpy.data.objects.new('Area', light_area)
ob_area_001 = bpy.data.objects.new('Area.001', light_area_001)

# ---- transforms, parenting, visibility, modifiers, constraints
ob_camera.location = (9.307, -8.861, 8.056)
ob_camera.rotation_euler = (0.9913, 0.0, 0.8151)
ob_camera.scale = (0.8009, 0.8009, 0.8009)
ob_camera.lock_rotations_4d = False
ob_camera.empty_display_type = 'ARROWS'
ob_camera.color = (0.0, 0.0, 0.0, 0.0)
ob_camera.display_type = 'WIRE'
ob_camera.lineart.crease_threshold = 0.0
ob_plane.location = (0.0, 0.0, 0.0)
ob_plane_001.location = (-4.566, 0.0, 0.0)
ob_plane_001.scale = (1.0, 1.0, 1.0)
_m = ob_plane_001.modifiers.new('Array', 'ARRAY')
_m.count = 17
_m.relative_offset_displace = (1.1, 0.0, 0.0)
_m = ob_plane_001.modifiers.new('Solidify', 'SOLIDIFY')
_m.thickness = -0.135
_m = ob_plane_001.modifiers.new('Curve', 'CURVE')
_m.object = ob_plane
_m = ob_plane_001.modifiers.new('Bevel', 'BEVEL')
_m.width = 0.032
_m.width_pct = 0.032
_m.harden_normals = True
ob_plane_002.location = (0.0, 0.0, 0.3706)
_m = ob_plane_002.modifiers.new('Mirror', 'MIRROR')
_m.use_axis = (False, True, False)
_m.use_clip = True
ob_plane_003.location = (-3.179, 0.0, 0.0)
_m = ob_plane_003.modifiers.new('Bevel', 'BEVEL')
_m.width = 0.032
_m.width_pct = 0.032
_m.harden_normals = True
ob_cube.location = (2.096, 0.0, 0.727)
ob_cube.rotation_euler = (-2.618e-07, 0.135, 0.0)
ob_cube.scale = (0.297, 0.297, 0.297)
_m = ob_cube.modifiers.new('Bevel', 'BEVEL')
_m.width = 0.032
_m.width_pct = 0.032
_m.harden_normals = True
ob_plane_004.location = (0.0, 0.0, 0.0)
_m = ob_plane_004.modifiers.new('BTool_Cube.001', 'BOOLEAN')
_m.object = ob_cube_001
ob_cube_001.location = (3.004, 0.0, 0.0)
ob_cube_001.scale = (1.115, 1.191, 1.191)
ob_cube_001.hide_render = True
ob_cube_001.visible_camera = False
ob_cube_001.visible_diffuse = False
ob_cube_001.visible_glossy = False
ob_cube_001.visible_transmission = False
ob_cube_001.visible_volume_scatter = False
ob_cube_001.visible_shadow = False
ob_cube_001.display_type = 'BOUNDS'
_m = ob_cube_001.modifiers.new('Auto Smooth', 'NODES')
_m.node_group = ng_auto_smooth
_gi = [s.identifier for s in ng_auto_smooth.interface.items_tree if s.item_type == 'SOCKET' and s.in_out == 'INPUT']
_m[_gi[1]] = 3.142  # Angle
ob_cube_002.location = (0.6732, 0.0, 0.7658)
ob_cube_002.rotation_euler = (-2.618e-07, 0.0, 0.0)
ob_cube_002.scale = (0.297, 0.297, 0.297)
_m = ob_cube_002.modifiers.new('Bevel', 'BEVEL')
_m.width = 0.032
_m.width_pct = 0.032
_m.harden_normals = True
ob_cube_003.location = (-3.467, 0.0, 0.7658)
ob_cube_003.rotation_euler = (-2.618e-07, 0.0, 0.0)
ob_cube_003.scale = (0.297, 0.297, 0.297)
_m = ob_cube_003.modifiers.new('Bevel', 'BEVEL')
_m.width = 0.032
_m.width_pct = 0.032
_m.harden_normals = True
ob_cube_004.location = (2.801, 0.0, -1.362)
ob_cube_004.rotation_euler = (-2.618e-07, 3.142, 0.0)
ob_cube_004.scale = (0.297, 0.297, 0.297)
_m = ob_cube_004.modifiers.new('Bevel', 'BEVEL')
_m.width = 0.032
_m.width_pct = 0.032
_m.harden_normals = True
ob_plane_005.location = (-3.179, 0.0, 0.0)
_m = ob_plane_005.modifiers.new('Bevel', 'BEVEL')
_m.width = 0.032
_m.width_pct = 0.032
_m.harden_normals = True
ob_area.location = (-0.2975, 0.1155, 5.102)
ob_area.scale = (5.099, 5.099, 5.099)
ob_area_001.location = (-0.4126, -1.013, 4.048)
ob_area_001.scale = (-0.8093, -0.8093, -0.8093)

# ---- collection membership
col_collection.objects.link(ob_camera)
col_collection.objects.link(ob_plane)
col_collection.objects.link(ob_plane_001)
col_collection.objects.link(ob_plane_002)
col_collection.objects.link(ob_plane_003)
col_collection.objects.link(ob_cube)
col_collection.objects.link(ob_plane_004)
col_collection.objects.link(ob_cube_001)
col_collection.objects.link(ob_cube_002)
col_collection.objects.link(ob_cube_003)
col_collection.objects.link(ob_cube_004)
col_collection.objects.link(ob_plane_005)
col_collection.objects.link(ob_area)
col_collection.objects.link(ob_area_001)

# ---- scene / render settings (as saved in the file)
scene.camera = ob_camera
scene.frame_start = 1; scene.frame_end = 120; scene.frame_set(56)
scene.render.engine = 'CYCLES'
scene.render.resolution_x = 1600
scene.render.resolution_y = 1200
scene.render.fps = 30
scene.cycles.use_denoising = False
scene.cycles.samples = 64
scene.cycles.sampling_pattern = 'TABULATED_SOBOL'
scene.cycles.tile_size = 512
scene.eevee.use_gtao = True
scene.eevee.use_raytracing = True
bpy.context.view_layer.update()
